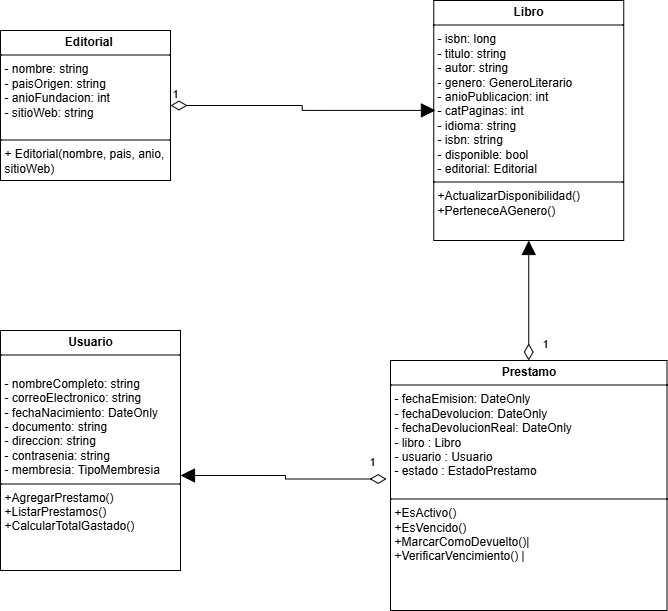

The diagram above was exported from draw.io. Its source (the exported page's mxGraphModel, read from the mxfile embedded in the PNG):
<mxGraphModel dx="1106" dy="605" grid="1" gridSize="10" guides="1" tooltips="1" connect="1" arrows="1" fold="1" page="1" pageScale="1" pageWidth="827" pageHeight="1169" math="0" shadow="0">
  <root>
    <mxCell id="0" />
    <mxCell id="1" parent="0" />
    <mxCell id="8A4v_lATUK74ZD0hKYVU-7" value="&lt;p style=&quot;margin:0px;margin-top:4px;text-align:center;&quot;&gt;&lt;b&gt;Libro&lt;/b&gt;&lt;/p&gt;&lt;hr size=&quot;1&quot; style=&quot;border-style:solid;&quot;&gt;&lt;p style=&quot;margin:0px;margin-left:4px;&quot;&gt;&lt;span style=&quot;background-color: transparent;&quot;&gt;- isbn: long&lt;/span&gt;&lt;/p&gt;&lt;p style=&quot;margin:0px;margin-left:4px;&quot;&gt;&lt;span style=&quot;background-color: transparent;&quot;&gt;-&amp;nbsp;titulo: string&amp;nbsp; &amp;nbsp; &amp;nbsp; &amp;nbsp; &amp;nbsp;&amp;nbsp;&lt;/span&gt;&lt;/p&gt;&lt;p style=&quot;margin:0px;margin-left:4px;&quot;&gt;- autor: string&amp;nbsp; &amp;nbsp; &amp;nbsp; &amp;nbsp; &amp;nbsp; &amp;nbsp;&lt;/p&gt;&lt;p style=&quot;margin:0px;margin-left:4px;&quot;&gt;- genero: GeneroLiterario&amp;nbsp; &amp;nbsp; &amp;nbsp; &amp;nbsp; &amp;nbsp;&amp;nbsp;&lt;/p&gt;&lt;p style=&quot;margin:0px;margin-left:4px;&quot;&gt;- anioPublicacion: int&amp;nbsp; &amp;nbsp;&amp;nbsp;&lt;/p&gt;&lt;p style=&quot;margin:0px;margin-left:4px;&quot;&gt;- catPaginas: int&amp;nbsp; &amp;nbsp; &amp;nbsp; &amp;nbsp; &amp;nbsp; &amp;nbsp;&amp;nbsp;&lt;/p&gt;&lt;p style=&quot;margin:0px;margin-left:4px;&quot;&gt;- idioma: string&amp;nbsp; &amp;nbsp; &amp;nbsp; &amp;nbsp; &amp;nbsp;&amp;nbsp;&lt;/p&gt;&lt;p style=&quot;margin:0px;margin-left:4px;&quot;&gt;- isbn: string&amp;nbsp; &amp;nbsp; &amp;nbsp; &amp;nbsp; &amp;nbsp; &amp;nbsp;&amp;nbsp;&lt;/p&gt;&lt;p style=&quot;margin:0px;margin-left:4px;&quot;&gt;- disponible: bool&amp;nbsp; &amp;nbsp; &amp;nbsp; &amp;nbsp;&amp;nbsp;&lt;/p&gt;&lt;p style=&quot;margin:0px;margin-left:4px;&quot;&gt;- editorial: Editorial&lt;/p&gt;&lt;hr size=&quot;1&quot; style=&quot;border-style:solid;&quot;&gt;&lt;p style=&quot;margin:0px;margin-left:4px;&quot;&gt;+ActualizarDisponibilidad()&lt;/p&gt;&lt;p style=&quot;margin:0px;margin-left:4px;&quot;&gt;+PerteneceAGenero()&amp;nbsp;&lt;/p&gt;" style="verticalAlign=top;align=left;overflow=fill;html=1;whiteSpace=wrap;" parent="1" vertex="1">
      <mxGeometry x="573.25" y="300" width="190" height="240" as="geometry" />
    </mxCell>
    <mxCell id="i3bW2zHzUN0273rnS-mU-1" value="&lt;p style=&quot;margin:0px;margin-top:4px;text-align:center;&quot;&gt;&lt;b&gt;Usuario&lt;/b&gt;&lt;/p&gt;&lt;hr size=&quot;1&quot; style=&quot;border-style:solid;&quot;&gt;&lt;p style=&quot;margin:0px;margin-left:4px;&quot;&gt;&lt;br&gt;&lt;/p&gt;&lt;p style=&quot;margin:0px;margin-left:4px;&quot;&gt;- nombreCompleto: string&amp;nbsp;&amp;nbsp;&lt;/p&gt;&lt;p style=&quot;margin:0px;margin-left:4px;&quot;&gt;- correoElectronico: string&amp;nbsp; &amp;nbsp; &amp;nbsp; &amp;nbsp; &amp;nbsp;&amp;nbsp;&lt;/p&gt;&lt;p style=&quot;margin:0px;margin-left:4px;&quot;&gt;- fechaNacimiento: DateOnly&lt;/p&gt;&lt;p style=&quot;margin:0px;margin-left:4px;&quot;&gt;- documento: string&amp;nbsp; &amp;nbsp; &amp;nbsp;&amp;nbsp;&lt;/p&gt;&lt;p style=&quot;margin:0px;margin-left:4px;&quot;&gt;- direccion: string&amp;nbsp; &amp;nbsp; &amp;nbsp; &amp;nbsp;&lt;/p&gt;&lt;p style=&quot;margin:0px;margin-left:4px;&quot;&gt;- contrasenia: string&amp;nbsp; &amp;nbsp; &amp;nbsp;&lt;/p&gt;&lt;p style=&quot;margin:0px;margin-left:4px;&quot;&gt;- membresia: TipoMembresia&amp;nbsp; &amp;nbsp; &amp;nbsp;&lt;/p&gt;&lt;hr size=&quot;1&quot; style=&quot;border-style:solid;&quot;&gt;&lt;p style=&quot;margin:0px;margin-left:4px;&quot;&gt;&lt;span style=&quot;background-color: transparent;&quot;&gt;+AgregarPrestamo()&amp;nbsp;&amp;nbsp;&lt;/span&gt;&lt;/p&gt;&lt;p style=&quot;margin:0px;margin-left:4px;&quot;&gt;+ListarPrestamos()&amp;nbsp;&amp;nbsp;&lt;/p&gt;&lt;p style=&quot;margin:0px;margin-left:4px;&quot;&gt;+CalcularTotalGastado()&amp;nbsp;&lt;/p&gt;" style="verticalAlign=top;align=left;overflow=fill;html=1;whiteSpace=wrap;" parent="1" vertex="1">
      <mxGeometry x="140" y="630" width="180" height="240" as="geometry" />
    </mxCell>
    <mxCell id="i3bW2zHzUN0273rnS-mU-2" value="&lt;p style=&quot;margin:0px;margin-top:4px;text-align:center;&quot;&gt;&lt;b&gt;&amp;nbsp; Editorial&lt;/b&gt;&lt;/p&gt;&lt;hr size=&quot;1&quot; style=&quot;border-style:solid;&quot;&gt;&lt;p style=&quot;margin:0px;margin-left:4px;&quot;&gt;- nombre: string&amp;nbsp; &amp;nbsp; &amp;nbsp; &amp;nbsp; &amp;nbsp;&amp;nbsp;&lt;/p&gt;&lt;p style=&quot;margin:0px;margin-left:4px;&quot;&gt;- paisOrigen: string&amp;nbsp; &amp;nbsp; &amp;nbsp;&lt;/p&gt;&lt;p style=&quot;margin:0px;margin-left:4px;&quot;&gt;- anioFundacion: int&amp;nbsp; &amp;nbsp; &amp;nbsp;&lt;/p&gt;&lt;p style=&quot;margin:0px;margin-left:4px;&quot;&gt;- sitioWeb: string&amp;nbsp; &amp;nbsp; &amp;nbsp; &amp;nbsp;&amp;nbsp;&lt;/p&gt;&lt;div&gt;&lt;br&gt;&lt;/div&gt;&lt;hr size=&quot;1&quot; style=&quot;border-style:solid;&quot;&gt;&lt;p style=&quot;margin:0px;margin-left:4px;&quot;&gt;+ Editorial(nombre, pais, anio, sitioWeb)&lt;/p&gt;" style="verticalAlign=top;align=left;overflow=fill;html=1;whiteSpace=wrap;" parent="1" vertex="1">
      <mxGeometry x="140" y="330" width="170" height="150" as="geometry" />
    </mxCell>
    <mxCell id="i3bW2zHzUN0273rnS-mU-3" value="&lt;p style=&quot;margin:0px;margin-top:4px;text-align:center;&quot;&gt;&lt;b&gt;Prestamo&lt;/b&gt;&lt;/p&gt;&lt;hr size=&quot;1&quot; style=&quot;border-style:solid;&quot;&gt;&lt;p style=&quot;margin:0px;margin-left:4px;&quot;&gt;- fechaEmision: DateOnly&lt;/p&gt;&lt;p style=&quot;margin:0px;margin-left:4px;&quot;&gt;- fechaDevolucion: DateOnly&lt;/p&gt;&lt;p style=&quot;margin:0px;margin-left:4px;&quot;&gt;- fechaDevolucionReal: DateOnly&lt;/p&gt;&lt;p style=&quot;margin:0px;margin-left:4px;&quot;&gt;-&amp;nbsp;&lt;span style=&quot;background-color: transparent; color: light-dark(rgb(0, 0, 0), rgb(255, 255, 255));&quot;&gt;libro : Libro&amp;nbsp; &amp;nbsp; &amp;nbsp;&amp;nbsp;&lt;/span&gt;&lt;/p&gt;&lt;p style=&quot;margin:0px;margin-left:4px;&quot;&gt;- usuario : Usuario&lt;/p&gt;&lt;p style=&quot;margin:0px;margin-left:4px;&quot;&gt;- estado : EstadoPrestamo&lt;/p&gt;&lt;p style=&quot;margin:0px;margin-left:4px;&quot;&gt;&lt;br&gt;&lt;/p&gt;&lt;hr size=&quot;1&quot; style=&quot;border-style:solid;&quot;&gt;&lt;p style=&quot;margin:0px;margin-left:4px;&quot;&gt;+EsActivo()&amp;nbsp; &amp;nbsp; &amp;nbsp; &amp;nbsp; &amp;nbsp;&lt;/p&gt;&lt;p style=&quot;margin:0px;margin-left:4px;&quot;&gt;+EsVencido()&amp;nbsp; &amp;nbsp; &amp;nbsp; &amp;nbsp;&amp;nbsp;&lt;/p&gt;&lt;p style=&quot;margin:0px;margin-left:4px;&quot;&gt;+MarcarComoDevuelto()|&lt;/p&gt;&lt;p style=&quot;margin:0px;margin-left:4px;&quot;&gt;+VerificarVencimiento() |&lt;/p&gt;" style="verticalAlign=top;align=left;overflow=fill;html=1;whiteSpace=wrap;" parent="1" vertex="1">
      <mxGeometry x="530" y="660" width="276.5" height="250" as="geometry" />
    </mxCell>
    <mxCell id="i3bW2zHzUN0273rnS-mU-5" style="edgeStyle=orthogonalEdgeStyle;rounded=0;orthogonalLoop=1;jettySize=auto;html=1;exitX=0.5;exitY=1;exitDx=0;exitDy=0;" parent="1" edge="1">
      <mxGeometry relative="1" as="geometry">
        <mxPoint x="715" y="890" as="sourcePoint" />
        <mxPoint x="715" y="890" as="targetPoint" />
      </mxGeometry>
    </mxCell>
    <mxCell id="i3bW2zHzUN0273rnS-mU-6" style="edgeStyle=orthogonalEdgeStyle;rounded=0;orthogonalLoop=1;jettySize=auto;html=1;exitX=0.5;exitY=1;exitDx=0;exitDy=0;" parent="1" edge="1">
      <mxGeometry relative="1" as="geometry">
        <mxPoint x="715" y="890" as="sourcePoint" />
        <mxPoint x="715" y="890" as="targetPoint" />
      </mxGeometry>
    </mxCell>
    <mxCell id="h502IEj7DCse_OPJ3Dux-5" value="1" style="endArrow=block;html=1;endSize=12;startArrow=diamondThin;startSize=14;startFill=0;edgeStyle=orthogonalEdgeStyle;align=left;verticalAlign=bottom;rounded=0;endFill=1;entryX=0.5;entryY=1;entryDx=0;entryDy=0;exitX=0.5;exitY=0;exitDx=0;exitDy=0;" parent="1" source="i3bW2zHzUN0273rnS-mU-3" target="8A4v_lATUK74ZD0hKYVU-7" edge="1">
      <mxGeometry x="-0.8667" y="-12" relative="1" as="geometry">
        <mxPoint x="510" y="590" as="sourcePoint" />
        <mxPoint x="670" y="590" as="targetPoint" />
        <mxPoint as="offset" />
      </mxGeometry>
    </mxCell>
    <mxCell id="h502IEj7DCse_OPJ3Dux-6" value="1" style="endArrow=block;html=1;endSize=12;startArrow=diamondThin;startSize=14;startFill=0;edgeStyle=orthogonalEdgeStyle;align=left;verticalAlign=bottom;rounded=0;endFill=1;entryX=1;entryY=0.604;entryDx=0;entryDy=0;exitX=-0.014;exitY=0.474;exitDx=0;exitDy=0;exitPerimeter=0;entryPerimeter=0;" parent="1" source="i3bW2zHzUN0273rnS-mU-3" target="i3bW2zHzUN0273rnS-mU-1" edge="1">
      <mxGeometry x="-0.8209" y="-9" relative="1" as="geometry">
        <mxPoint x="380" y="850" as="sourcePoint" />
        <mxPoint x="380" y="710" as="targetPoint" />
        <mxPoint as="offset" />
      </mxGeometry>
    </mxCell>
    <mxCell id="h502IEj7DCse_OPJ3Dux-7" value="1" style="endArrow=block;html=1;endSize=12;startArrow=diamondThin;startSize=14;startFill=0;edgeStyle=orthogonalEdgeStyle;align=left;verticalAlign=bottom;rounded=0;endFill=1;entryX=0.009;entryY=0.458;entryDx=0;entryDy=0;exitX=1;exitY=0.5;exitDx=0;exitDy=0;entryPerimeter=0;" parent="1" source="i3bW2zHzUN0273rnS-mU-2" target="8A4v_lATUK74ZD0hKYVU-7" edge="1">
      <mxGeometry x="-1" y="3" relative="1" as="geometry">
        <mxPoint x="450" y="510" as="sourcePoint" />
        <mxPoint x="450" y="370" as="targetPoint" />
      </mxGeometry>
    </mxCell>
  </root>
</mxGraphModel>